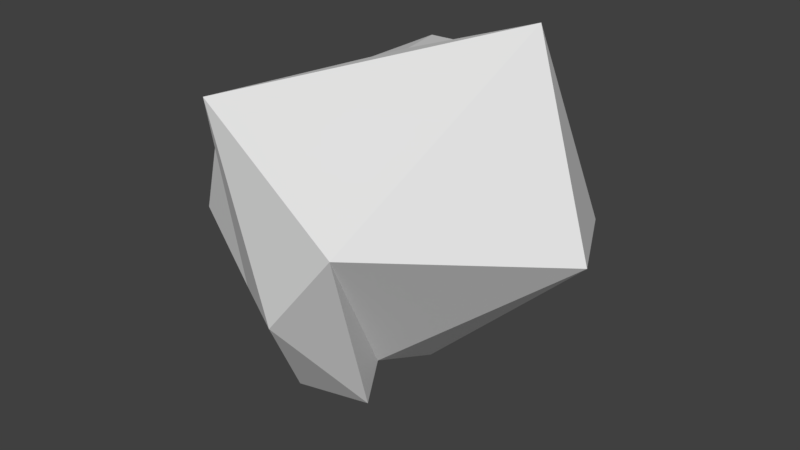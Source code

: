# Source: LowPoly_Rock_1.blend  (saved by Blender 2.78.0; exported with 4.5.12 LTS)
import bpy
from mathutils import Matrix  # noqa: F401  (used for matrix-valued properties, if any)

bpy.ops.wm.read_factory_settings(use_empty=True)
scene = bpy.context.scene
scene.name = 'Scene'

# ---- collections
col_collection_1 = bpy.data.collections.new('Collection 1'); scene.collection.children.link(col_collection_1)

# ---- world
world_world = bpy.data.worlds.new('World'); scene.world = world_world
world_world.color = (0.05088, 0.05088, 0.05088)
world_world.use_sun_shadow = False
world_world.sun_shadow_jitter_overblur = 0.0
world_world.cycles.sampling_method = 'MANUAL'

# ---- meshes
me_icosphere = bpy.data.meshes.new('Icosphere')
me_icosphere.from_pydata([(-0.2025, -0.8598, 0.04368), (-0.8103, -0.6195, 0.3259), (-0.78, 0.5128, 0.5547), (0.0718, 0.6868, 0.4428), (0.7464, 0.04429, 0.2797), (-0.08028, -0.1092, 1.087), (-0.08446, -0.3144, -0.3439), (-0.06437, 0.05097, -0.4907), (-0.4275, -0.4799, -0.5352), (-0.0832, -0.3894, -0.5396), (-0.5831, -0.4324, -0.1694), (-0.5527, -0.3954, -0.2425), (-0.6494, 0.2368, -0.08618), (-0.7333, -0.1268, -0.2567), (-0.4631, 0.1105, -0.6084), (-0.5574, 0.0698, -0.28), (0.1544, -0.8575, 0.4855), (-0.4035, -0.783, 0.1382), (-0.8816, 0.004546, 0.3425), (-0.3037, 0.6398, 0.4752), (0.4316, 0.6542, 0.1698), (-0.2771, -1.041, 1.095), (0.3686, 0.1811, 1.213), (-0.5465, -0.7451, 0.8789), (-0.3961, 0.4502, 0.9448), (0.1188, 0.6587, 0.8771)], [], [(0, 16, 21), (1, 17, 23), (2, 18, 24), (3, 19, 25), (4, 20, 22), (22, 25, 5), (22, 20, 25), (20, 3, 25), (25, 24, 5), (25, 19, 24), (19, 2, 24), (24, 23, 5), (24, 18, 23), (18, 1, 23), (23, 21, 5), (23, 17, 21), (17, 0, 21), (21, 22, 5), (21, 16, 22), (16, 4, 22), (7, 20, 4), (7, 14, 20), (14, 3, 20), (15, 19, 3), (15, 12, 19), (12, 2, 19), (13, 18, 2), (13, 10, 18), (10, 1, 18), (11, 17, 1), (11, 8, 17), (8, 0, 17), (9, 16, 0), (9, 6, 16), (6, 4, 16), (14, 15, 3), (12, 13, 2), (10, 11, 1), (8, 9, 0), (6, 7, 4), (7, 6, 9, 8, 11, 10, 13, 12, 15, 14)])
me_icosphere.use_remesh_preserve_volume = False
me_icosphere.use_remesh_preserve_attributes = False
me_icosphere.use_mirror_vertex_groups = False
me_icosphere.update()

# ---- objects
ob_icosphere = bpy.data.objects.new('Icosphere', me_icosphere)

# ---- transforms, parenting, visibility, modifiers, constraints
ob_icosphere.location = (0.0, 0.0, 0.0)
ob_icosphere.lineart.crease_threshold = 0.0

# ---- collection membership
col_collection_1.objects.link(ob_icosphere)

# ---- scene / render settings (as saved in the file)
scene.frame_start = 1; scene.frame_end = 250; scene.frame_set(1)
scene.render.engine = 'BLENDER_EEVEE_NEXT'
scene.render.resolution_percentage = 50
scene.render.dither_intensity = 0.0
scene.cycles.use_denoising = False
scene.cycles.samples = 128
scene.cycles.sampling_pattern = 'TABULATED_SOBOL'
scene.cycles.light_sampling_threshold = 0.0
scene.cycles.use_adaptive_sampling = False
scene.cycles.use_light_tree = False
scene.cycles.blur_glossy = 0.0
scene.cycles.sample_clamp_indirect = 0.0
scene.view_settings.view_transform = 'Standard'
bpy.context.view_layer.update()

# ---- added for rendering (the .blend has no active camera and no usable light): camera, sun
cam_auto = bpy.data.cameras.new('AutoCamera')
cam_auto.lens = 50.0
cam_auto.sensor_width = 36.0
cam_auto.clip_end = 1000.0
ob_auto_camera = bpy.data.objects.new('AutoCamera', cam_auto)
scene.collection.objects.link(ob_auto_camera)
ob_auto_camera.location = (2.70068, -3.49905, 2.5167)
ob_auto_camera.rotation_euler = (1.09748, -7.21219e-08, 0.694738)
scene.camera = ob_auto_camera
light_auto_sun = bpy.data.lights.new('AutoSun', 'SUN')
light_auto_sun.energy = 3.0
light_auto_sun.angle = 0.0523599
ob_auto_sun = bpy.data.objects.new('AutoSun', light_auto_sun)
scene.collection.objects.link(ob_auto_sun)
ob_auto_sun.rotation_euler = (0.872665, 0.174533, 0.523599)
bpy.context.view_layer.update()
